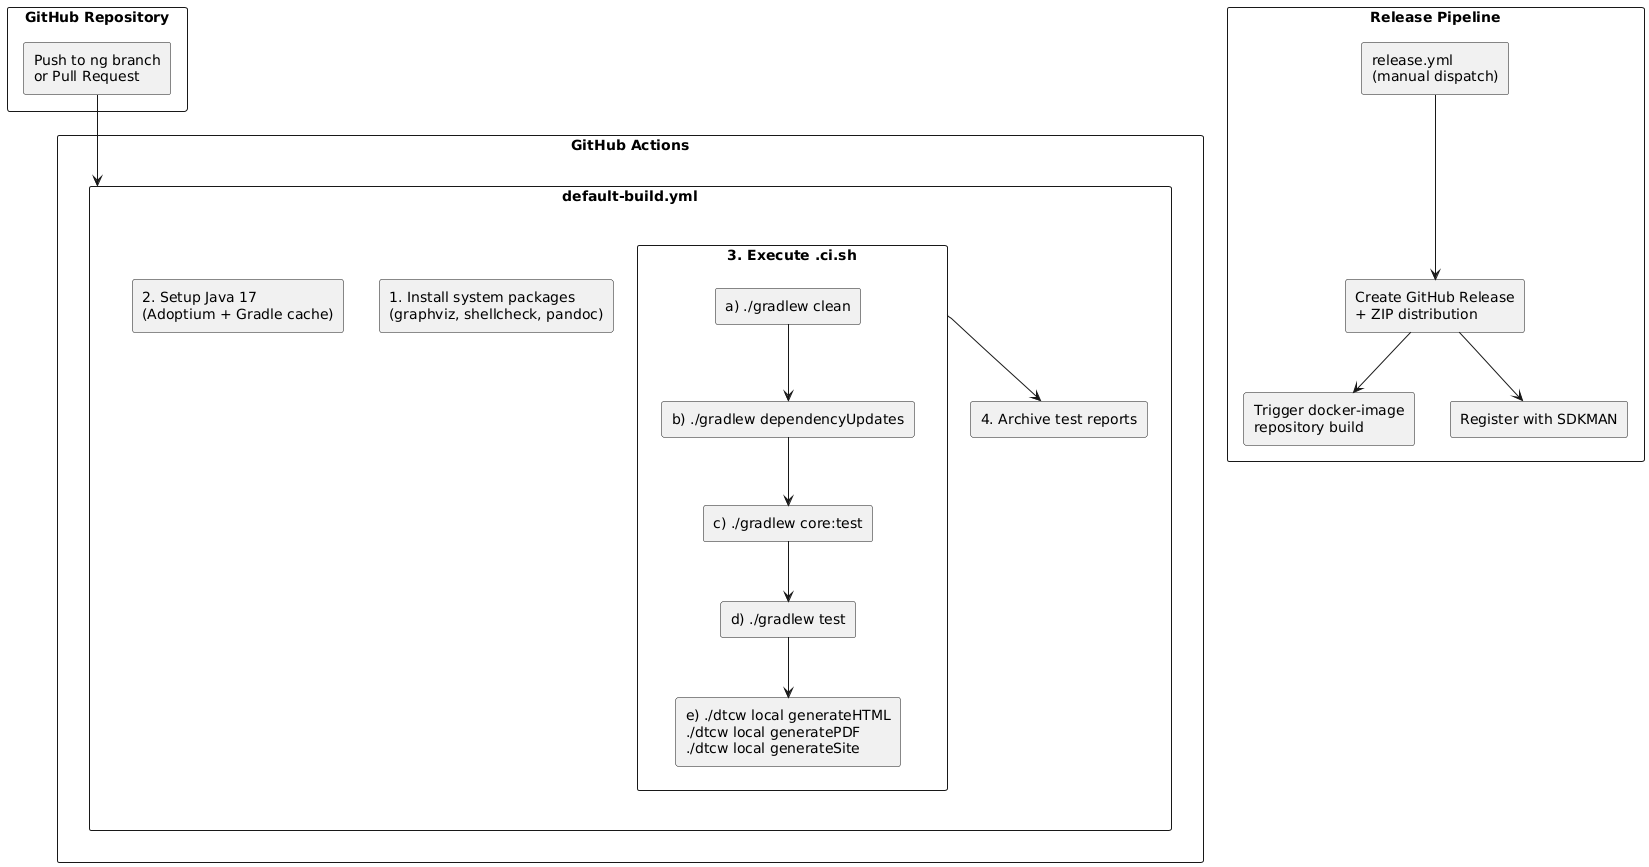

The diagram above was rendered by PlantUML. Its source (embedded in the PNG):
@startuml
rectangle "GitHub Repository" as repo {
    rectangle "Push to ng branch\nor Pull Request" as trigger
}

rectangle "GitHub Actions" as gha {
    rectangle "default-build.yml" as build {
        rectangle "1. Install system packages\n(graphviz, shellcheck, pandoc)" as step1
        rectangle "2. Setup Java 17\n(Adoptium + Gradle cache)" as step2
        rectangle "3. Execute .ci.sh" as step3 {
            rectangle "a) ./gradlew clean" as ci1
            rectangle "b) ./gradlew dependencyUpdates" as ci2
            rectangle "c) ./gradlew core:test" as ci3
            rectangle "d) ./gradlew test" as ci4
            rectangle "e) ./dtcw local generateHTML\n./dtcw local generatePDF\n./dtcw local generateSite" as ci5
        }
        rectangle "4. Archive test reports" as step4
    }
}

rectangle "Release Pipeline" as release {
    rectangle "release.yml\n(manual dispatch)" as rel
    rectangle "Create GitHub Release\n+ ZIP distribution" as relGh
    rectangle "Trigger docker-image\nrepository build" as relDocker
    rectangle "Register with SDKMAN" as relSdk
}

trigger --> build
ci1 --> ci2
ci2 --> ci3
ci3 --> ci4
ci4 --> ci5
step3 --> step4

rel --> relGh
relGh --> relDocker
relGh --> relSdk
@enduml